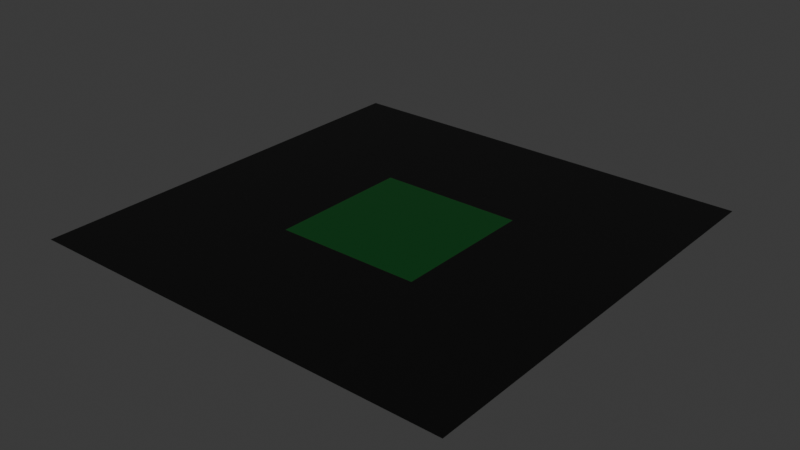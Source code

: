 # Source: background.blend  (saved by Blender 4.3.32; exported with 4.5.12 LTS)
import bpy
from mathutils import Matrix  # noqa: F401  (used for matrix-valued properties, if any)

bpy.ops.wm.read_factory_settings(use_empty=True)
scene = bpy.context.scene
scene.name = 'Scene'

# ---- collections
col_collection = bpy.data.collections.new('Collection'); scene.collection.children.link(col_collection)

# ---- materials (node trees are filled in below, after node groups)
mat_matplayfield = bpy.data.materials.new('matPlayfield')
mat_matoutofbounds = bpy.data.materials.new('matOutOfBounds')

# ---- material node trees
mat_matplayfield.use_nodes = True; mat_matplayfield.node_tree.nodes.clear()
_N = mat_matplayfield.node_tree.nodes; _L = mat_matplayfield.node_tree.links
n0 = _N.new('ShaderNodeBsdfPrincipled'); n0.name = 'Principled BSDF'; n0.location = (10, 300)
n0.inputs[0].default_value = (0.0, 0.05476, 0.00712, 1.0)
n1 = _N.new('ShaderNodeOutputMaterial'); n1.name = 'Material Output'; n1.location = (300, 300)
_L.new(n0.outputs[0], n1.inputs[0])
n1.is_active_output = True
mat_matoutofbounds.use_nodes = True; mat_matoutofbounds.node_tree.nodes.clear()
_N = mat_matoutofbounds.node_tree.nodes; _L = mat_matoutofbounds.node_tree.links
n0 = _N.new('ShaderNodeBsdfPrincipled'); n0.name = 'Principled BSDF'; n0.location = (10, 300)
n0.inputs[0].default_value = (0.0, 0.0, 0.0, 1.0)
n1 = _N.new('ShaderNodeOutputMaterial'); n1.name = 'Material Output'; n1.location = (300, 300)
_L.new(n0.outputs[0], n1.inputs[0])
n1.is_active_output = True

# ---- world
world_world = bpy.data.worlds.new('World'); scene.world = world_world
world_world.use_nodes = True; world_world.node_tree.nodes.clear()
_N = world_world.node_tree.nodes; _L = world_world.node_tree.links
n0 = _N.new('ShaderNodeOutputWorld'); n0.name = 'World Output'; n0.location = (300, 300)
n1 = _N.new('ShaderNodeBackground'); n1.name = 'Background'; n1.location = (10, 300)
n1.inputs[0].default_value = (0.05088, 0.05088, 0.05088, 1.0)
_L.new(n1.outputs[0], n0.inputs[0])
n0.is_active_output = True
world_world.color = (0.05088, 0.05088, 0.05088)
world_world.sun_shadow_jitter_overblur = 0.0

# ---- meshes
me_plane = bpy.data.meshes.new('Plane')
me_plane.from_pydata([(-32.0, -32.0, 0.0), (32.0, -32.0, 0.0), (-32.0, 32.0, 0.0), (32.0, 32.0, 0.0), (-96.0, 96.0, 0.0), (96.0, 96.0, 0.0), (32.0, 96.0, 0.0), (-32.0, 96.0, 0.0), (96.0, -32.0, 0.0), (96.0, 32.0, 0.0), (-96.0, -32.0, 0.0), (-96.0, 32.0, 0.0), (32.0, -96.0, 0.0), (-32.0, -96.0, 0.0), (96.0, -96.0, 0.0), (-96.0, -96.0, 0.0)], [], [(0, 1, 3, 2), (3, 9, 5, 6), (11, 2, 7, 4), (3, 1, 8, 9), (0, 2, 11, 10), (2, 3, 6, 7), (0, 10, 15, 13), (8, 1, 12, 14), (1, 0, 13, 12)])
me_plane.polygons.foreach_set('material_index', [0, 1, 1, 1, 1, 1, 1, 1, 1])
_uv = me_plane.uv_layers.new(name='UVMap')
_uv.uv.foreach_set('vector', [0.0, 0.0, 1.0, 0.0, 1.0, 1.0, 0.0, 1.0, 1.0, 1.0, 1.0, 1.0, 1.0, 1.0, 1.0, 1.0, 0.0, 1.0, 0.0, 1.0, 0.0, 1.0, 0.0, 1.0, 1.0, 1.0, 1.0, 0.0, 1.0, 0.0, 1.0, 1.0, 0.0, 0.0, 0.0, 1.0, 0.0, 1.0, 0.0, 0.0, 0.0, 1.0, 1.0, 1.0, 1.0, 1.0, 0.0, 1.0, 0.0, 0.0, 0.0, 0.0, 0.0, 0.0, 0.0, 0.0, 1.0, 0.0, 1.0, 0.0, 1.0, 0.0, 1.0, 0.0, 1.0, 0.0, 0.0, 0.0, 0.0, 0.0, 1.0, 0.0])
me_plane.materials.append(mat_matplayfield)
me_plane.materials.append(mat_matoutofbounds)
me_plane.update()

# ---- objects
ob_background = bpy.data.objects.new('background', me_plane)

# ---- transforms, parenting, visibility, modifiers, constraints
ob_background.location = (0.0, 0.0, 0.0)

# ---- collection membership
col_collection.objects.link(ob_background)

# ---- scene / render settings (as saved in the file)
scene.frame_start = 1; scene.frame_end = 250; scene.frame_set(1)
scene.render.engine = 'BLENDER_EEVEE_NEXT'
bpy.context.view_layer.update()

# ---- added for rendering (the .blend has no active camera and no usable light): camera, sun
cam_auto = bpy.data.cameras.new('AutoCamera')
cam_auto.lens = 50.0
cam_auto.sensor_width = 36.0
cam_auto.clip_end = 4408.99
ob_auto_camera = bpy.data.objects.new('AutoCamera', cam_auto)
scene.collection.objects.link(ob_auto_camera)
ob_auto_camera.location = (251.225, -301.47, 200.98)
ob_auto_camera.rotation_euler = (1.09748, -7.21219e-08, 0.694738)
scene.camera = ob_auto_camera
light_auto_sun = bpy.data.lights.new('AutoSun', 'SUN')
light_auto_sun.energy = 3.0
light_auto_sun.angle = 0.0523599
ob_auto_sun = bpy.data.objects.new('AutoSun', light_auto_sun)
scene.collection.objects.link(ob_auto_sun)
ob_auto_sun.rotation_euler = (0.872665, 0.174533, 0.523599)
bpy.context.view_layer.update()
